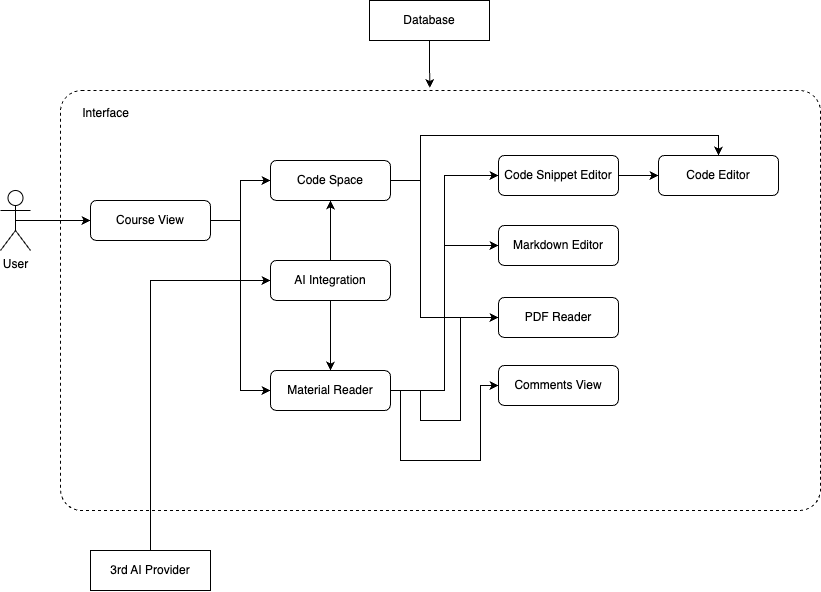

The diagram above was exported from draw.io. Its source (the exported page's mxGraphModel, read from the mxfile embedded in the PNG):
<mxGraphModel dx="1140" dy="826" grid="1" gridSize="10" guides="1" tooltips="1" connect="1" arrows="1" fold="1" page="1" pageScale="1" pageWidth="1000" pageHeight="700" math="0" shadow="0">
  <root>
    <mxCell id="0" />
    <mxCell id="1" parent="0" />
    <mxCell id="Ecioz9B_xGwDreuK8-1X-38" value="" style="rounded=1;whiteSpace=wrap;html=1;arcSize=5;dashed=1;fillColor=none;" vertex="1" parent="1">
      <mxGeometry x="180" y="120" width="760" height="420" as="geometry" />
    </mxCell>
    <mxCell id="Ecioz9B_xGwDreuK8-1X-54" style="edgeStyle=orthogonalEdgeStyle;rounded=0;orthogonalLoop=1;jettySize=auto;html=1;exitX=1;exitY=0.5;exitDx=0;exitDy=0;entryX=0.5;entryY=0;entryDx=0;entryDy=0;" edge="1" parent="1" source="Ecioz9B_xGwDreuK8-1X-2" target="Ecioz9B_xGwDreuK8-1X-18">
      <mxGeometry relative="1" as="geometry">
        <Array as="points">
          <mxPoint x="540" y="210" />
          <mxPoint x="540" y="165" />
          <mxPoint x="838" y="165" />
        </Array>
      </mxGeometry>
    </mxCell>
    <mxCell id="Ecioz9B_xGwDreuK8-1X-56" style="edgeStyle=orthogonalEdgeStyle;rounded=0;orthogonalLoop=1;jettySize=auto;html=1;exitX=1;exitY=0.5;exitDx=0;exitDy=0;entryX=0;entryY=0.5;entryDx=0;entryDy=0;" edge="1" parent="1" source="Ecioz9B_xGwDreuK8-1X-2" target="Ecioz9B_xGwDreuK8-1X-20">
      <mxGeometry relative="1" as="geometry">
        <Array as="points">
          <mxPoint x="540" y="210" />
          <mxPoint x="540" y="347" />
        </Array>
      </mxGeometry>
    </mxCell>
    <mxCell id="Ecioz9B_xGwDreuK8-1X-2" value="Code Space" style="rounded=1;whiteSpace=wrap;html=1;" vertex="1" parent="1">
      <mxGeometry x="390" y="190" width="120" height="40" as="geometry" />
    </mxCell>
    <mxCell id="Ecioz9B_xGwDreuK8-1X-53" style="edgeStyle=orthogonalEdgeStyle;rounded=0;orthogonalLoop=1;jettySize=auto;html=1;exitX=1;exitY=0.5;exitDx=0;exitDy=0;entryX=0;entryY=0.5;entryDx=0;entryDy=0;" edge="1" parent="1" source="Ecioz9B_xGwDreuK8-1X-3" target="Ecioz9B_xGwDreuK8-1X-22">
      <mxGeometry relative="1" as="geometry" />
    </mxCell>
    <mxCell id="Ecioz9B_xGwDreuK8-1X-55" style="edgeStyle=orthogonalEdgeStyle;rounded=0;orthogonalLoop=1;jettySize=auto;html=1;exitX=1;exitY=0.5;exitDx=0;exitDy=0;entryX=0;entryY=0.5;entryDx=0;entryDy=0;" edge="1" parent="1" source="Ecioz9B_xGwDreuK8-1X-3" target="Ecioz9B_xGwDreuK8-1X-19">
      <mxGeometry relative="1" as="geometry" />
    </mxCell>
    <mxCell id="Ecioz9B_xGwDreuK8-1X-57" style="edgeStyle=orthogonalEdgeStyle;rounded=0;orthogonalLoop=1;jettySize=auto;html=1;exitX=1;exitY=0.5;exitDx=0;exitDy=0;entryX=0;entryY=0.5;entryDx=0;entryDy=0;" edge="1" parent="1" source="Ecioz9B_xGwDreuK8-1X-3" target="Ecioz9B_xGwDreuK8-1X-20">
      <mxGeometry relative="1" as="geometry">
        <Array as="points">
          <mxPoint x="540" y="420" />
          <mxPoint x="540" y="450" />
          <mxPoint x="580" y="450" />
          <mxPoint x="580" y="347" />
        </Array>
      </mxGeometry>
    </mxCell>
    <mxCell id="Ecioz9B_xGwDreuK8-1X-58" style="edgeStyle=orthogonalEdgeStyle;rounded=0;orthogonalLoop=1;jettySize=auto;html=1;exitX=1;exitY=0.5;exitDx=0;exitDy=0;entryX=0;entryY=0.5;entryDx=0;entryDy=0;" edge="1" parent="1" source="Ecioz9B_xGwDreuK8-1X-3" target="Ecioz9B_xGwDreuK8-1X-21">
      <mxGeometry relative="1" as="geometry">
        <Array as="points">
          <mxPoint x="520" y="420" />
          <mxPoint x="520" y="490" />
          <mxPoint x="600" y="490" />
          <mxPoint x="600" y="415" />
        </Array>
      </mxGeometry>
    </mxCell>
    <mxCell id="Ecioz9B_xGwDreuK8-1X-3" value="Material Reader" style="rounded=1;whiteSpace=wrap;html=1;" vertex="1" parent="1">
      <mxGeometry x="390" y="400" width="120" height="40" as="geometry" />
    </mxCell>
    <mxCell id="Ecioz9B_xGwDreuK8-1X-5" style="edgeStyle=orthogonalEdgeStyle;rounded=0;orthogonalLoop=1;jettySize=auto;html=1;exitX=1;exitY=0.5;exitDx=0;exitDy=0;entryX=0;entryY=0.5;entryDx=0;entryDy=0;" edge="1" parent="1" source="Ecioz9B_xGwDreuK8-1X-4" target="Ecioz9B_xGwDreuK8-1X-2">
      <mxGeometry relative="1" as="geometry" />
    </mxCell>
    <mxCell id="Ecioz9B_xGwDreuK8-1X-6" style="edgeStyle=orthogonalEdgeStyle;rounded=0;orthogonalLoop=1;jettySize=auto;html=1;exitX=1;exitY=0.5;exitDx=0;exitDy=0;entryX=0;entryY=0.5;entryDx=0;entryDy=0;" edge="1" parent="1" source="Ecioz9B_xGwDreuK8-1X-4" target="Ecioz9B_xGwDreuK8-1X-3">
      <mxGeometry relative="1" as="geometry" />
    </mxCell>
    <mxCell id="Ecioz9B_xGwDreuK8-1X-4" value="Course View" style="rounded=1;whiteSpace=wrap;html=1;" vertex="1" parent="1">
      <mxGeometry x="210" y="230" width="120" height="40" as="geometry" />
    </mxCell>
    <mxCell id="Ecioz9B_xGwDreuK8-1X-37" style="edgeStyle=orthogonalEdgeStyle;rounded=0;orthogonalLoop=1;jettySize=auto;html=1;exitX=0.5;exitY=0.5;exitDx=0;exitDy=0;exitPerimeter=0;entryX=0;entryY=0.5;entryDx=0;entryDy=0;" edge="1" parent="1" source="Ecioz9B_xGwDreuK8-1X-7" target="Ecioz9B_xGwDreuK8-1X-4">
      <mxGeometry relative="1" as="geometry" />
    </mxCell>
    <mxCell id="Ecioz9B_xGwDreuK8-1X-7" value="User" style="shape=umlActor;verticalLabelPosition=bottom;verticalAlign=top;html=1;outlineConnect=0;" vertex="1" parent="1">
      <mxGeometry x="120" y="220" width="30" height="60" as="geometry" />
    </mxCell>
    <mxCell id="Ecioz9B_xGwDreuK8-1X-9" value="Database" style="rounded=0;whiteSpace=wrap;html=1;" vertex="1" parent="1">
      <mxGeometry x="489" y="30" width="120" height="40" as="geometry" />
    </mxCell>
    <mxCell id="Ecioz9B_xGwDreuK8-1X-18" value="Code Editor" style="rounded=1;whiteSpace=wrap;html=1;" vertex="1" parent="1">
      <mxGeometry x="778" y="185" width="120" height="40" as="geometry" />
    </mxCell>
    <mxCell id="Ecioz9B_xGwDreuK8-1X-19" value="Markdown Editor" style="rounded=1;whiteSpace=wrap;html=1;" vertex="1" parent="1">
      <mxGeometry x="618" y="255" width="120" height="40" as="geometry" />
    </mxCell>
    <mxCell id="Ecioz9B_xGwDreuK8-1X-20" value="PDF Reader" style="rounded=1;whiteSpace=wrap;html=1;" vertex="1" parent="1">
      <mxGeometry x="618" y="327" width="120" height="40" as="geometry" />
    </mxCell>
    <mxCell id="Ecioz9B_xGwDreuK8-1X-21" value="Comments View" style="rounded=1;whiteSpace=wrap;html=1;" vertex="1" parent="1">
      <mxGeometry x="618" y="395" width="120" height="40" as="geometry" />
    </mxCell>
    <mxCell id="Ecioz9B_xGwDreuK8-1X-28" style="edgeStyle=orthogonalEdgeStyle;rounded=0;orthogonalLoop=1;jettySize=auto;html=1;exitX=1;exitY=0.5;exitDx=0;exitDy=0;entryX=0;entryY=0.5;entryDx=0;entryDy=0;" edge="1" parent="1" source="Ecioz9B_xGwDreuK8-1X-22" target="Ecioz9B_xGwDreuK8-1X-18">
      <mxGeometry relative="1" as="geometry" />
    </mxCell>
    <mxCell id="Ecioz9B_xGwDreuK8-1X-22" value="Code Snippet Editor" style="rounded=1;whiteSpace=wrap;html=1;" vertex="1" parent="1">
      <mxGeometry x="618" y="185" width="120" height="40" as="geometry" />
    </mxCell>
    <mxCell id="Ecioz9B_xGwDreuK8-1X-39" value="Interface" style="text;html=1;align=center;verticalAlign=middle;resizable=0;points=[];autosize=1;strokeColor=none;fillColor=none;" vertex="1" parent="1">
      <mxGeometry x="190" y="128" width="70" height="30" as="geometry" />
    </mxCell>
    <mxCell id="Ecioz9B_xGwDreuK8-1X-49" style="edgeStyle=orthogonalEdgeStyle;rounded=0;orthogonalLoop=1;jettySize=auto;html=1;exitX=0.5;exitY=0;exitDx=0;exitDy=0;entryX=0.5;entryY=1;entryDx=0;entryDy=0;" edge="1" parent="1" source="Ecioz9B_xGwDreuK8-1X-40" target="Ecioz9B_xGwDreuK8-1X-2">
      <mxGeometry relative="1" as="geometry" />
    </mxCell>
    <mxCell id="Ecioz9B_xGwDreuK8-1X-50" style="edgeStyle=orthogonalEdgeStyle;rounded=0;orthogonalLoop=1;jettySize=auto;html=1;exitX=0.5;exitY=1;exitDx=0;exitDy=0;entryX=0.5;entryY=0;entryDx=0;entryDy=0;" edge="1" parent="1" source="Ecioz9B_xGwDreuK8-1X-40" target="Ecioz9B_xGwDreuK8-1X-3">
      <mxGeometry relative="1" as="geometry" />
    </mxCell>
    <mxCell id="Ecioz9B_xGwDreuK8-1X-40" value="AI Integration" style="rounded=1;whiteSpace=wrap;html=1;" vertex="1" parent="1">
      <mxGeometry x="390" y="290" width="120" height="40" as="geometry" />
    </mxCell>
    <mxCell id="Ecioz9B_xGwDreuK8-1X-59" style="edgeStyle=orthogonalEdgeStyle;rounded=0;orthogonalLoop=1;jettySize=auto;html=1;exitX=0.5;exitY=1;exitDx=0;exitDy=0;entryX=0.486;entryY=-0.006;entryDx=0;entryDy=0;entryPerimeter=0;" edge="1" parent="1" source="Ecioz9B_xGwDreuK8-1X-9" target="Ecioz9B_xGwDreuK8-1X-38">
      <mxGeometry relative="1" as="geometry" />
    </mxCell>
    <mxCell id="Ecioz9B_xGwDreuK8-1X-61" style="edgeStyle=orthogonalEdgeStyle;rounded=0;orthogonalLoop=1;jettySize=auto;html=1;exitX=0.5;exitY=0;exitDx=0;exitDy=0;entryX=0;entryY=0.5;entryDx=0;entryDy=0;" edge="1" parent="1" source="Ecioz9B_xGwDreuK8-1X-60" target="Ecioz9B_xGwDreuK8-1X-40">
      <mxGeometry relative="1" as="geometry" />
    </mxCell>
    <mxCell id="Ecioz9B_xGwDreuK8-1X-60" value="3rd AI Provider" style="rounded=0;whiteSpace=wrap;html=1;" vertex="1" parent="1">
      <mxGeometry x="210" y="580" width="120" height="40" as="geometry" />
    </mxCell>
  </root>
</mxGraphModel>